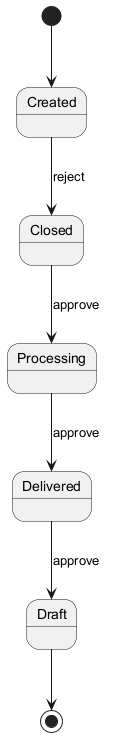

The diagram above was rendered by PlantUML. Its source (embedded in the PNG):
@startuml

[*] --> Created
Created --> Closed : reject
Closed --> Processing : approve
Processing --> Delivered : approve
Delivered --> Draft : approve
Draft --> [*]
@enduml